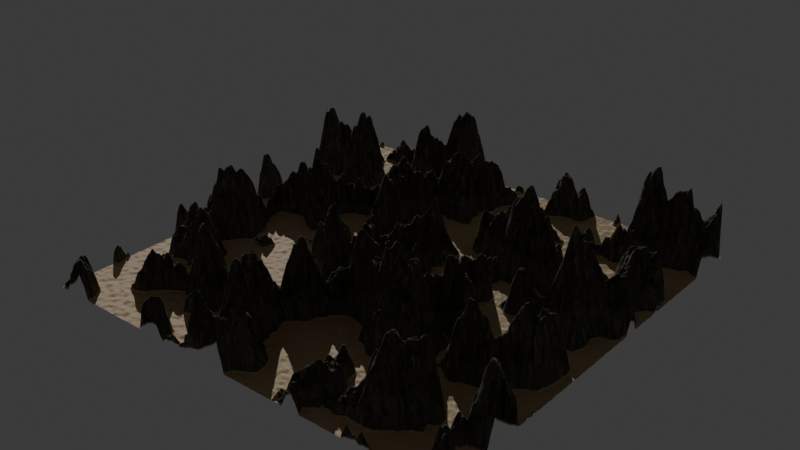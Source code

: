 # Source: terrain.blend  (saved by Blender 5.1.30; exported with 4.5.12 LTS)
import bpy
from mathutils import Matrix  # noqa: F401  (used for matrix-valued properties, if any)

bpy.ops.wm.read_factory_settings(use_empty=True)
scene = bpy.context.scene
scene.name = 'Scene'

# ---- collections
col_collection = bpy.data.collections.new('Collection'); scene.collection.children.link(col_collection)

# ---- images (referenced by path relative to the original .blend; pixels are not part of the script)
import os
ASSET_DIR = os.environ.get("B2B_ASSET_DIR", "")  # directory of the original .blend (textures are referenced by path, not embedded)
HERE = os.path.dirname(os.path.abspath(__file__))  # packed textures are extracted next to this script under _unpacked/

def load_image(name, relpath, width, height, colorspace="sRGB"):
    """Load a texture the original file referenced (path relative to the .blend, or extracted next to this script)."""
    p = next((c for c in (os.path.join(HERE, relpath), os.path.join(ASSET_DIR, relpath)) if relpath and os.path.exists(c)), "")
    if p:
        img = bpy.data.images.load(p, check_existing=True)
        img.name = name
    else:  # same state as the original file: an image datablock whose file is absent (Cycles renders it pink)
        img = bpy.data.images.new(name, width, height)
        img.source = "FILE"
        img.filepath = "//" + (relpath or name)
    img.colorspace_settings.name = colorspace
    return img
img_terrain_albedo_jpg = load_image('TERRAIN_Albedo.jpg', '_unpacked/TERRAIN_Albedo.98392399.jpg', 2048, 2048, 'sRGB')
img_terrain_roughness_jpg = load_image('TERRAIN_Roughness.jpg', '_unpacked/TERRAIN_Roughness.f2889873.jpg', 2048, 2048, 'Non-Color')
img_terrain_normal_jpg = load_image('TERRAIN_Normal.jpg', '_unpacked/TERRAIN_Normal.84966b17.jpg', 2048, 2048, 'Non-Color')
img_terrain_ao_jpg = load_image('TERRAIN_AO.jpg', '_unpacked/TERRAIN_AO.3e6e0524.jpg', 2048, 2048, 'Non-Color')
img_sand01_basecolor_jpg = load_image('sand01_BaseColor.jpg', '_unpacked/sand01_BaseColor.dd0e5652.jpg', 2048, 2048, 'sRGB')
img_sand01_roughness_jpg = load_image('sand01_Roughness.jpg', '_unpacked/sand01_Roughness.ea288366.jpg', 2048, 2048, 'Non-Color')
img_sand01_normal_jpg = load_image('sand01_Normal.jpg', '_unpacked/sand01_Normal.8957cdcc.jpg', 2048, 2048, 'Non-Color')

# ---- materials (node trees are filled in below, after node groups)
mat_mossy_terrain_002 = bpy.data.materials.new('Mossy terrain.002')
mat_mossy_terrain_002.displacement_method = 'BOTH'
mat_mossy_terrain_002.use_backface_culling_lightprobe_volume = False

# ---- node groups
ng_geometry_nodes = bpy.data.node_groups.new('Geometry Nodes', 'GeometryNodeTree')
_s = ng_geometry_nodes.interface.new_socket(name='Geometry', in_out='OUTPUT', socket_type='NodeSocketGeometry')
_s = ng_geometry_nodes.interface.new_socket(name='Geometry', in_out='INPUT', socket_type='NodeSocketGeometry')
_s = ng_geometry_nodes.interface.new_socket(name='Seed', in_out='INPUT', socket_type='NodeSocketFloat')
_s.min_value = -1000.0
_s.max_value = 1000.0
_s.description = 'Seed'
_s = ng_geometry_nodes.interface.new_socket(name='Height', in_out='INPUT', socket_type='NodeSocketFloat')
_s.default_value = 1.6
_s.min_value = 0.0
_s.max_value = 1e+04
_s = ng_geometry_nodes.interface.new_socket(name='Threshold', in_out='INPUT', socket_type='NodeSocketFloat')
_s.default_value = 0.45
_s.min_value = 0.0
_s.max_value = 1.0
_s = ng_geometry_nodes.interface.new_socket(name='Scale', in_out='INPUT', socket_type='NodeSocketFloat')
_s.default_value = 2.0
_s.min_value = -1000.0
_s.max_value = 1000.0
_s.description = 'Scale of the base noise octave'
ng_geometry_nodes.is_modifier = True
_N = ng_geometry_nodes.nodes; _L = ng_geometry_nodes.links
n0 = _N.new('NodeGroupOutput'); n0.name = 'Group Output'; n0.location = (340, 0)
n1 = _N.new('GeometryNodeMeshGrid'); n1.name = 'Grid'; n1.location = (-680, 0)
n1.inputs[0].default_value = 4.0
n1.inputs[1].default_value = 4.0
n1.inputs[2].default_value = 257
n1.inputs[3].default_value = 257
n2 = _N.new('GeometryNodeSetPosition'); n2.name = 'Set Position'; n2.location = (-220, 0)
n3 = _N.new('GeometryNodeSetShadeSmooth'); n3.name = 'Set Shade Smooth'; n3.location = (-20, 0)
n4 = _N.new('ShaderNodeCombineXYZ'); n4.name = 'Combine XYZ'; n4.location = (-440, -200)
n5 = _N.new('ShaderNodeTexNoise'); n5.name = 'Noise Texture'; n5.location = (-1560, -500)
n5.width = 145
n5.noise_dimensions = '4D'
n5.inputs[3].default_value = 8.0
n5.inputs[4].default_value = 0.4
n6 = _N.new('ShaderNodeMix'); n6.name = 'Mix'; n6.location = (-360, -740)
n7 = _N.new('ShaderNodeTexNoise'); n7.name = 'Noise Texture.001'; n7.location = (-1560, -900)
n7.width = 145
n7.noise_dimensions = '4D'
n7.inputs[2].default_value = 16.0
n7.inputs[3].default_value = 8.0
n7.inputs[4].default_value = 0.2
n8 = _N.new('ShaderNodeMath'); n8.name = 'Math'; n8.location = (-1320, -900)
n8.operation = 'MULTIPLY'
n8.inputs[1].default_value = -0.025
n9 = _N.new('ShaderNodeMath'); n9.name = 'Math.001'; n9.location = (-600, -720)
n9.operation = 'MULTIPLY'
n10 = _N.new('GeometryNodeSubdivideMesh'); n10.name = 'Subdivide Mesh'; n10.location = (-460, 0)
n11 = _N.new('GeometryNodeSetMaterial'); n11.name = 'Set Material'; n11.location = (160, 0)
n11.inputs[2].default_value = mat_mossy_terrain_002
n12 = _N.new('NodeGroupInput'); n12.name = 'Group Input'; n12.location = (-2240, -320)
n13 = _N.new('ShaderNodeMath'); n13.name = 'Math.002'; n13.location = (-1840, -680)
n13.inputs[1].default_value = 42.7
n14 = _N.new('ShaderNodeMath'); n14.name = 'Math.003'; n14.location = (-1240, -120)
n14.operation = 'GREATER_THAN'
n15 = _N.new('NodeReroute'); n15.name = 'Reroute'; n15.location = (-1500, -360)
n15.width = 12
n15.socket_idname = 'NodeSocketFloat'
n16 = _N.new('ShaderNodeMath'); n16.name = 'Math.004'; n16.location = (-1300, -400)
n16.operation = 'SUBTRACT'
n17 = _N.new('ShaderNodeMath'); n17.name = 'Math.005'; n17.location = (-1120, -400)
n17.operation = 'DIVIDE'
n18 = _N.new('ShaderNodeMath'); n18.name = 'Math.006'; n18.location = (-1460, 160)
n18.operation = 'SUBTRACT'
n18.inputs[0].default_value = 1.0
n19 = _N.new('ShaderNodeMath'); n19.name = 'Math.007'; n19.location = (-940, -400)
n19.operation = 'MULTIPLY'
_L.new(n11.outputs[0], n0.inputs[0])
_L.new(n10.outputs[0], n2.inputs[0])
_L.new(n2.outputs[0], n3.inputs[0])
_L.new(n4.outputs[0], n2.inputs[3])
_L.new(n9.outputs[0], n6.inputs[3])
_L.new(n8.outputs[0], n6.inputs[2])
_L.new(n7.outputs[0], n8.inputs[0])
_L.new(n1.outputs[0], n10.inputs[0])
_L.new(n3.outputs[0], n11.inputs[0])
_L.new(n6.outputs[0], n4.inputs[2])
_L.new(n12.outputs[1], n5.inputs[1])
_L.new(n12.outputs[1], n13.inputs[0])
_L.new(n13.outputs[0], n7.inputs[1])
_L.new(n12.outputs[2], n9.inputs[1])
_L.new(n14.outputs[0], n6.inputs[0])
_L.new(n5.outputs[0], n14.inputs[0])
_L.new(n15.outputs[0], n14.inputs[1])
_L.new(n12.outputs[3], n15.inputs[0])
_L.new(n5.outputs[0], n16.inputs[0])
_L.new(n16.outputs[0], n17.inputs[0])
_L.new(n15.outputs[0], n16.inputs[1])
_L.new(n15.outputs[0], n18.inputs[1])
_L.new(n18.outputs[0], n17.inputs[1])
_L.new(n17.outputs[0], n19.inputs[0])
_L.new(n14.outputs[0], n19.inputs[1])
_L.new(n19.outputs[0], n9.inputs[0])
_L.new(n12.outputs[4], n5.inputs[2])
n0.is_active_output = True

# ---- material node trees
mat_mossy_terrain_002.use_nodes = True; mat_mossy_terrain_002.node_tree.nodes.clear()
_N = mat_mossy_terrain_002.node_tree.nodes; _L = mat_mossy_terrain_002.node_tree.links
n0 = _N.new('ShaderNodeOutputMaterial'); n0.name = 'Material Output'; n0.location = (1790, -700)
n1 = _N.new('ShaderNodeBsdfPrincipled'); n1.name = 'Principled BSDF'; n1.location = (100, 300)
n1.inputs[3].default_value = 1.45
n1.inputs[4].default_value = 0.98
n2 = _N.new('ShaderNodeTexImage'); n2.name = 'Image Texture.001'; n2.location = (85, -316)
n2.label = 'Base Color'
n2.image = img_terrain_albedo_jpg
n3 = _N.new('ShaderNodeTexImage'); n3.name = 'Image Texture.002'; n3.location = (85, -596)
n3.label = 'Roughness'
n3.image = img_terrain_roughness_jpg
n4 = _N.new('ShaderNodeTexImage'); n4.name = 'Image Texture.003'; n4.location = (85, -876)
n4.label = 'Normal'
n4.image = img_terrain_normal_jpg
n5 = _N.new('ShaderNodeNormalMap'); n5.name = 'Normal Map'; n5.location = (-240, -340)
n6 = _N.new('ShaderNodeTexImage'); n6.name = 'Image Texture.004'; n6.location = (85, -36)
n6.label = 'Ambient Occlusion'
n6.image = img_terrain_ao_jpg
n7 = _N.new('ShaderNodeMapping'); n7.name = 'Mapping'; n7.location = (512, -36)
n8 = _N.new('NodeReroute'); n8.name = 'Reroute'; n8.location = (35, -706)
n8.width = 12
n8.socket_idname = 'NodeSocketVector'
n9 = _N.new('ShaderNodeTexCoord'); n9.name = 'Texture Coordinate'; n9.location = (50, -36)
n10 = _N.new('NodeFrame'); n10.name = 'Frame'; n10.location = (-1290, 336)
n10.label = 'Mapping'
n10.width = 682
n11 = _N.new('NodeFrame'); n11.name = 'Frame.001'; n11.location = (-625, 536)
n11.label = 'Textures'
n11.width = 355
n12 = _N.new('ShaderNodeValue'); n12.name = 'Value'; n12.location = (50, -296)
n12.outputs[0].default_value = 21.8
n13 = _N.new('ShaderNodeVectorMath'); n13.name = 'Vector Math'; n13.location = (330, -56)
n14 = _N.new('ShaderNodeTexVoronoi'); n14.name = 'Voronoi Texture'; n14.location = (30, -376)
n14.width = 155
n14.voronoi_dimensions = '2D'
n14.distance = 'MANHATTAN'
n14.inputs[2].default_value = -75.7
n15 = _N.new('ShaderNodeValToRGB'); n15.name = 'Color Ramp'; n15.location = (-180, 180)
while len(n15.color_ramp.elements) > 1: n15.color_ramp.elements.remove(n15.color_ramp.elements[-1])
n15.color_ramp.elements[0].position = 0.0; n15.color_ramp.elements[0].color = (0.0, 0.0, 0.0, 1.0)
_e = n15.color_ramp.elements.new(0.12); _e.color = (1.0, 1.0, 1.0, 1.0)
n16 = _N.new('ShaderNodeBsdfPrincipled'); n16.name = 'Principled BSDF.001'; n16.location = (-120, -1080)
n16.distribution = 'GGX'
n16.subsurface_method = 'BURLEY'
n16.inputs[3].default_value = 1.33
n16.inputs[20].default_value = 0.0
n16.inputs[27].default_value = (0.0, 0.0, 0.0, 1.0)
n16.inputs[28].default_value = 1.0
n17 = _N.new('ShaderNodeTexImage'); n17.name = 'Image Texture.005'; n17.location = (95, -36)
n17.label = 'Base Color'
n17.image = img_sand01_basecolor_jpg
n18 = _N.new('ShaderNodeTexImage'); n18.name = 'Image Texture.006'; n18.location = (95, -316)
n18.label = 'Roughness'
n18.image = img_sand01_roughness_jpg
n19 = _N.new('ShaderNodeTexImage'); n19.name = 'Image Texture.007'; n19.location = (95, -596)
n19.label = 'Normal'
n19.image = img_sand01_normal_jpg
n20 = _N.new('ShaderNodeNormalMap'); n20.name = 'Normal Map.001'; n20.location = (-360, -1440)
n21 = _N.new('ShaderNodeMapping'); n21.name = 'Mapping.001'; n21.location = (230, -36)
n22 = _N.new('NodeReroute'); n22.name = 'Reroute.001'; n22.location = (35, -596)
n22.width = 12
n22.socket_idname = 'NodeSocketVector'
n23 = _N.new('ShaderNodeTexCoord'); n23.name = 'Texture Coordinate.001'; n23.location = (30, -36)
n24 = _N.new('NodeFrame'); n24.name = 'Frame.002'; n24.location = (-1390, -1044)
n24.label = 'Mapping'
n24.width = 400
n25 = _N.new('NodeFrame'); n25.name = 'Frame.003'; n25.location = (-755, -844)
n25.label = 'Textures'
n25.width = 365
n26 = _N.new('ShaderNodeMixShader'); n26.name = 'Mix Shader'; n26.location = (1060, -260)
n27 = _N.new('ShaderNodeTexCoord'); n27.name = 'Texture Coordinate.002'; n27.location = (50, -36)
n28 = _N.new('ShaderNodeTexCoord'); n28.name = 'Texture Coordinate.003'; n28.location = (920, 160)
n29 = _N.new('ShaderNodeSeparateXYZ'); n29.name = 'Separate XYZ'; n29.location = (1080, 60)
n30 = _N.new('ShaderNodeMath'); n30.name = 'Math'; n30.location = (1300, -60)
n30.operation = 'LESS_THAN'
n30.inputs[1].default_value = 0.025
n2.parent = n11
n3.parent = n11
n4.parent = n11
n6.parent = n11
n7.parent = n10
n8.parent = n11
n9.parent = n10
n12.parent = n10
n13.parent = n10
n14.parent = n10
n17.parent = n25
n18.parent = n25
n19.parent = n25
n21.parent = n24
n22.parent = n25
n23.parent = n24
n27.parent = n10
_L.new(n2.outputs[0], n1.inputs[0])
_L.new(n15.outputs[0], n1.inputs[2])
_L.new(n4.outputs[0], n5.inputs[1])
_L.new(n5.outputs[0], n1.inputs[5])
_L.new(n8.outputs[0], n6.inputs[0])
_L.new(n8.outputs[0], n2.inputs[0])
_L.new(n8.outputs[0], n3.inputs[0])
_L.new(n8.outputs[0], n4.inputs[0])
_L.new(n7.outputs[0], n8.inputs[0])
_L.new(n13.outputs[0], n7.inputs[0])
_L.new(n12.outputs[0], n7.inputs[3])
_L.new(n9.outputs[0], n13.inputs[0])
_L.new(n14.outputs[1], n13.inputs[1])
_L.new(n9.outputs[0], n14.inputs[0])
_L.new(n3.outputs[0], n15.inputs[0])
_L.new(n17.outputs[0], n16.inputs[0])
_L.new(n18.outputs[0], n16.inputs[2])
_L.new(n19.outputs[0], n20.inputs[1])
_L.new(n20.outputs[0], n16.inputs[5])
_L.new(n22.outputs[0], n17.inputs[0])
_L.new(n22.outputs[0], n18.inputs[0])
_L.new(n22.outputs[0], n19.inputs[0])
_L.new(n21.outputs[0], n22.inputs[0])
_L.new(n23.outputs[2], n21.inputs[0])
_L.new(n1.outputs[0], n26.inputs[1])
_L.new(n16.outputs[0], n26.inputs[2])
_L.new(n28.outputs[0], n29.inputs[0])
_L.new(n29.outputs[2], n30.inputs[0])
_L.new(n30.outputs[0], n26.inputs[0])
_L.new(n26.outputs[0], n0.inputs[0])
n0.is_active_output = True

# ---- world
world_world = bpy.data.worlds.new('World'); scene.world = world_world
world_world.use_nodes = True; world_world.node_tree.nodes.clear()
_N = world_world.node_tree.nodes; _L = world_world.node_tree.links
n0 = _N.new('ShaderNodeOutputWorld'); n0.name = 'World Output'; n0.location = (200, 100)
n1 = _N.new('ShaderNodeBackground'); n1.name = 'Background'; n1.location = (-200, 100)
n1.inputs[0].default_value = (0.05088, 0.05088, 0.05088, 1.0)
_L.new(n1.outputs[0], n0.inputs[0])
n0.is_active_output = True
world_world.color = (0.05088, 0.05088, 0.05088)
world_world.sun_shadow_jitter_overblur = 0.0

# ---- lights
light_sun = bpy.data.lights.new('Sun', 'SUN')
light_sun.energy = 2.0

# ---- meshes
me_plane = bpy.data.meshes.new('Plane')
me_plane.from_pydata([(-1.0, -1.0, 0.0), (1.0, -1.0, 0.0), (-1.0, 1.0, 0.0), (1.0, 1.0, 0.0)], [], [(0, 1, 3, 2)])
_uv = me_plane.uv_layers.new(name='UVMap')
_uv.uv.foreach_set('vector', [0.0, 0.0, 1.0, 0.0, 1.0, 1.0, 0.0, 1.0])
_uv = me_plane.uv_layers.new(name='automap')
_uv.uv.foreach_set('vector', [-0.5, -0.5, 1.5, -0.5, 1.5, 1.5, -0.5, 1.5])
_uv.active_render = True
me_plane.materials.append(mat_mossy_terrain_002)
me_plane.auto_texspace = False
me_plane.update()

# ---- objects
ob_plane = bpy.data.objects.new('Plane', me_plane)
ob_sun = bpy.data.objects.new('Sun', light_sun)

# ---- transforms, parenting, visibility, modifiers, constraints
ob_plane.location = (0.0, 0.0, 0.0)
_m = ob_plane.modifiers.new('GeometryNodes', 'NODES')
_m.node_group = ng_geometry_nodes
_gi = [s.identifier for s in ng_geometry_nodes.interface.items_tree if s.item_type == 'SOCKET' and s.in_out == 'INPUT']
_m[_gi[1]] = 10.05  # 'Seed'
_m[_gi[2]] = 2.0  # 'Height'
_m[_gi[3]] = 0.51  # 'Threshold'
_m[_gi[4]] = 2.0  # 'Scale'
ob_sun.location = (-0.6959, 2.746e-07, 2.044)
ob_sun.rotation_euler = (0.8893, -0.7973, -1.787)

# ---- collection membership
col_collection.objects.link(ob_plane)
col_collection.objects.link(ob_sun)

# ---- scene / render settings (as saved in the file)
scene.frame_start = 1; scene.frame_end = 250; scene.frame_set(1)
scene.render.engine = 'BLENDER_EEVEE_NEXT'
scene.render.bake_bias = 0.0
scene.render.bake_samples = 0
scene.cycles.preview_pause = True
scene.cycles.samples = 256
scene.cycles.sampling_pattern = 'TABULATED_SOBOL'
scene.eevee.use_volume_custom_range = False
bpy.context.view_layer.update()

# ---- added for rendering (the .blend has no active camera): camera
cam_auto = bpy.data.cameras.new('AutoCamera')
cam_auto.lens = 50.0
cam_auto.sensor_width = 36.0
cam_auto.clip_end = 1000.0
ob_auto_camera = bpy.data.objects.new('AutoCamera', cam_auto)
scene.collection.objects.link(ob_auto_camera)
ob_auto_camera.location = (5.30222, -6.36266, 4.68019)
ob_auto_camera.rotation_euler = (1.09748, -7.21219e-08, 0.694738)
scene.camera = ob_auto_camera
bpy.context.view_layer.update()
